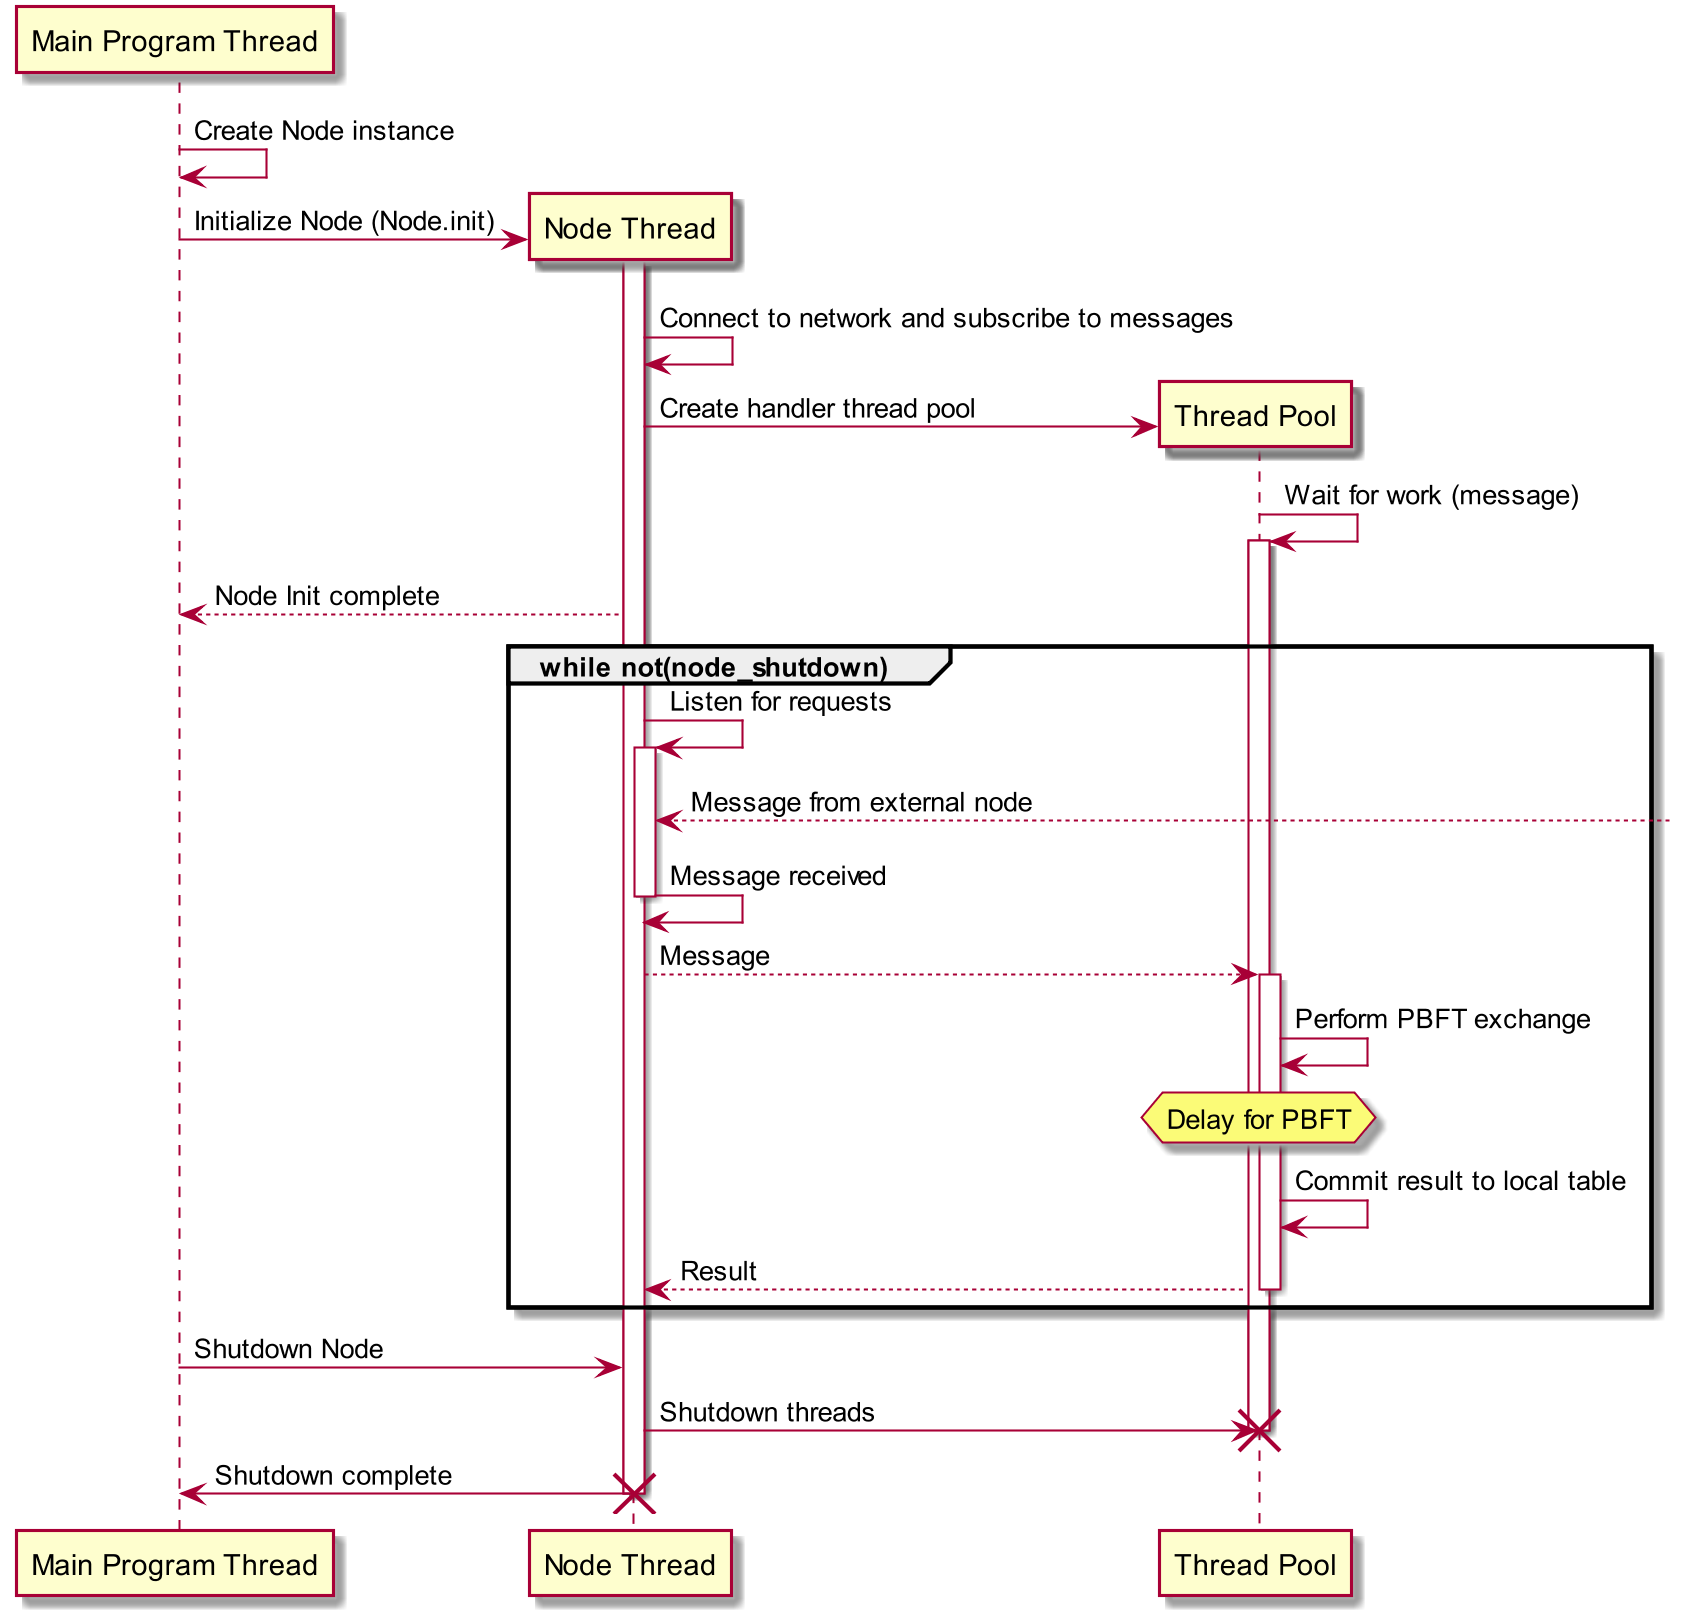

The diagram above was rendered by PlantUML. Its source (embedded in the PNG):
@startuml
skinparam dpi 200

participant "Main Program Thread" as main_thread
participant "Node Thread" as node_thread
participant "Thread Pool" as thread_pool

main_thread->main_thread: Create Node instance

create node_thread
main_thread->node_thread: Initialize Node (Node.init)

activate node_thread
node_thread->node_thread: Connect to network and subscribe to messages

create thread_pool
node_thread->thread_pool: Create handler thread pool
thread_pool->thread_pool: Wait for work (message)
activate thread_pool

node_thread-->main_thread: Node Init complete

group while not(node_shutdown)
	node_thread->node_thread: Listen for requests
	activate node_thread
	]-->node_thread: Message from external node
	node_thread->node_thread: Message received
	deactivate node_thread
	
  node_thread-->thread_pool: Message
  activate thread_pool
  thread_pool->thread_pool: Perform PBFT exchange
  hnote over thread_pool: Delay for PBFT
  thread_pool->thread_pool: Commit result to local table
  thread_pool-->node_thread: Result
  deactivate thread_pool
	
end

main_thread->node_thread: Shutdown Node
node_thread->thread_pool: Shutdown threads
destroy thread_pool
node_thread->main_thread: Shutdown complete
destroy node_thread

@enduml